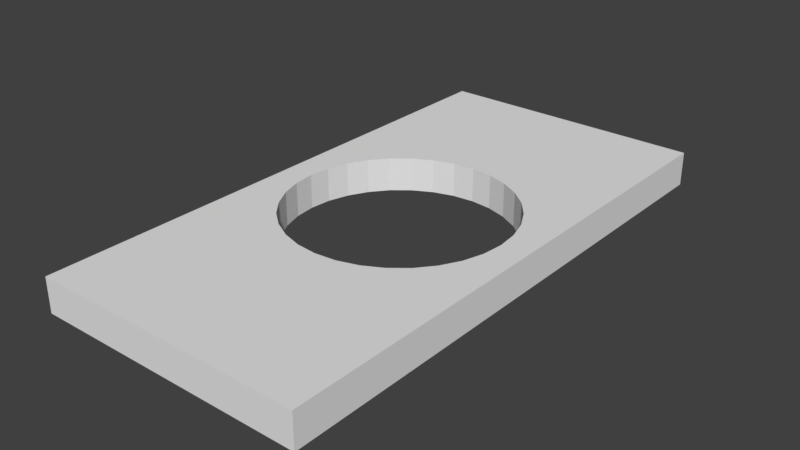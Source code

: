 # Source: Wall_Round_Window_2x4x0.25.blend  (saved by Blender 2.79.0; exported with 4.5.12 LTS)
import bpy
from mathutils import Matrix  # noqa: F401  (used for matrix-valued properties, if any)

bpy.ops.wm.read_factory_settings(use_empty=True)
scene = bpy.context.scene
scene.name = 'Scene'

# ---- collections
col_collection_1 = bpy.data.collections.new('Collection 1'); scene.collection.children.link(col_collection_1)

# ---- world
world_world = bpy.data.worlds.new('World'); scene.world = world_world
world_world.color = (0.05088, 0.05088, 0.05088)
world_world.use_sun_shadow = False
world_world.sun_shadow_jitter_overblur = 0.0
world_world.cycles.sampling_method = 'MANUAL'

# ---- meshes
me_vert = bpy.data.meshes.new('Vert')
me_vert.from_pydata([(0.0, -4.0, 0.0), (-2.0, -4.0, 0.0), (-2.0, 0.0, 0.0), (0.0, 0.0, 0.0), (0.0, -4.0, 0.25), (-2.0, -4.0, 0.25), (-2.0, 0.0, 0.25), (0.0, 0.0, 0.25), (-0.3348, -2.444, 0.25), (-0.3348, -2.444, 0.0), (-1.0, -1.2, 0.25), (-1.0, -1.2, 0.0), (-1.156, -1.215, 0.25), (-1.156, -1.215, 0.0), (-1.306, -1.261, 0.25), (-1.306, -1.261, 0.0), (-1.739, -2.306, 0.25), (-1.739, -2.306, 0.0), (-1.665, -2.444, 0.25), (-1.665, -2.444, 0.0), (-1.785, -2.156, 0.25), (-1.785, -2.156, 0.0), (-1.566, -2.566, 0.25), (-1.566, -2.566, 0.0), (-1.156, -2.785, 0.25), (-1.156, -2.785, 0.0), (-1.0, -2.8, 0.25), (-1.0, -2.8, 0.0), (-1.306, -2.739, 0.25), (-1.306, -2.739, 0.0), (-0.2154, -1.844, 0.25), (-0.2154, -1.844, 0.0), (-0.5555, -1.335, 0.25), (-0.5555, -1.335, 0.0), (-0.2, -2.0, 0.25), (-0.2, -2.0, 0.0), (-0.2609, -1.694, 0.25), (-0.2609, -1.694, 0.0), (-0.8439, -2.785, 0.25), (-0.8439, -2.785, 0.0), (-1.566, -1.434, 0.25), (-1.566, -1.434, 0.0), (-1.444, -1.335, 0.25), (-1.444, -1.335, 0.0), (-1.665, -1.556, 0.25), (-1.665, -1.556, 0.0), (-0.2154, -2.156, 0.25), (-0.2154, -2.156, 0.0), (-0.5555, -2.665, 0.25), (-0.5555, -2.665, 0.0), (-0.4343, -2.566, 0.25), (-0.4343, -2.566, 0.0), (-0.2609, -2.306, 0.25), (-0.2609, -2.306, 0.0), (-1.8, -2.0, 0.25), (-1.8, -2.0, 0.0), (-1.444, -2.665, 0.25), (-1.444, -2.665, 0.0), (-1.785, -1.844, 0.25), (-1.785, -1.844, 0.0), (-0.4343, -1.434, 0.25), (-0.4343, -1.434, 0.0), (-0.6939, -2.739, 0.25), (-0.6939, -2.739, 0.0), (-0.3348, -1.556, 0.25), (-0.3348, -1.556, 0.0), (-1.739, -1.694, 0.25), (-1.739, -1.694, 0.0), (-0.6939, -1.261, 0.25), (-0.6939, -1.261, 0.0), (-0.8439, -1.215, 0.25), (-0.8439, -1.215, 0.0)], [], [(0, 1, 2, 55, 21, 17, 19, 23, 57, 29, 25, 27, 39, 63, 49, 51, 9, 53, 47, 35, 3), (4, 7, 34, 46, 52, 8, 50, 48, 62, 38, 26, 24, 28, 56, 22, 18, 16, 20, 54, 6, 5), (0, 3, 7, 4), (2, 1, 5, 6), (3, 2, 6, 7), (1, 0, 4, 5), (47, 46, 34, 35), (3, 35, 31, 37, 65, 61, 33, 69, 71, 11, 13, 15, 43, 41, 45, 67, 59, 55, 2), (51, 50, 8, 9), (9, 8, 52, 53), (59, 58, 54, 55), (31, 30, 36, 37), (35, 34, 30, 31), (65, 64, 60, 61), (11, 10, 12, 13), (25, 24, 26, 27), (45, 44, 66, 67), (27, 26, 38, 39), (13, 12, 14, 15), (61, 60, 32, 33), (57, 56, 28, 29), (33, 32, 68, 69), (49, 48, 50, 51), (43, 42, 40, 41), (67, 66, 58, 59), (6, 54, 58, 66, 44, 40, 42, 14, 12, 10, 70, 68, 32, 60, 64, 36, 30, 34, 7), (63, 62, 48, 49), (23, 22, 56, 57), (17, 16, 18, 19), (71, 70, 10, 11), (37, 36, 64, 65), (55, 54, 20, 21), (53, 52, 46, 47), (29, 28, 24, 25), (15, 14, 42, 43), (69, 68, 70, 71), (39, 38, 62, 63), (21, 20, 16, 17), (41, 40, 44, 45), (19, 18, 22, 23)])
me_vert.use_remesh_preserve_volume = False
me_vert.use_remesh_preserve_attributes = False
me_vert.use_mirror_vertex_groups = False
me_vert.update()

# ---- objects
ob_wall_round_window_2x4x0_25 = bpy.data.objects.new('Wall_Round_Window_2x4x0.25', me_vert)

# ---- transforms, parenting, visibility, modifiers, constraints
ob_wall_round_window_2x4x0_25.location = (0.0, 0.0, 0.0)
ob_wall_round_window_2x4x0_25.lineart.crease_threshold = 0.0

# ---- collection membership
col_collection_1.objects.link(ob_wall_round_window_2x4x0_25)

# ---- scene / render settings (as saved in the file)
scene.frame_start = 1; scene.frame_end = 250; scene.frame_set(1)
scene.render.engine = 'BLENDER_EEVEE_NEXT'
scene.render.resolution_percentage = 50
scene.render.dither_intensity = 0.0
scene.cycles.use_denoising = False
scene.cycles.samples = 128
scene.cycles.sampling_pattern = 'TABULATED_SOBOL'
scene.cycles.use_adaptive_sampling = False
scene.cycles.use_light_tree = False
scene.cycles.blur_glossy = 0.0
scene.cycles.sample_clamp_indirect = 0.0
scene.view_settings.view_transform = 'Standard'
bpy.context.view_layer.update()

# ---- added for rendering (the .blend has no active camera and no usable light): camera, sun
cam_auto = bpy.data.cameras.new('AutoCamera')
cam_auto.lens = 50.0
cam_auto.sensor_width = 36.0
cam_auto.clip_end = 1000.0
ob_auto_camera = bpy.data.objects.new('AutoCamera', cam_auto)
scene.collection.objects.link(ob_auto_camera)
ob_auto_camera.location = (3.14419, -6.97303, 3.44035)
ob_auto_camera.rotation_euler = (1.09748, -7.21219e-08, 0.694738)
scene.camera = ob_auto_camera
light_auto_sun = bpy.data.lights.new('AutoSun', 'SUN')
light_auto_sun.energy = 3.0
light_auto_sun.angle = 0.0523599
ob_auto_sun = bpy.data.objects.new('AutoSun', light_auto_sun)
scene.collection.objects.link(ob_auto_sun)
ob_auto_sun.rotation_euler = (0.872665, 0.174533, 0.523599)
bpy.context.view_layer.update()
